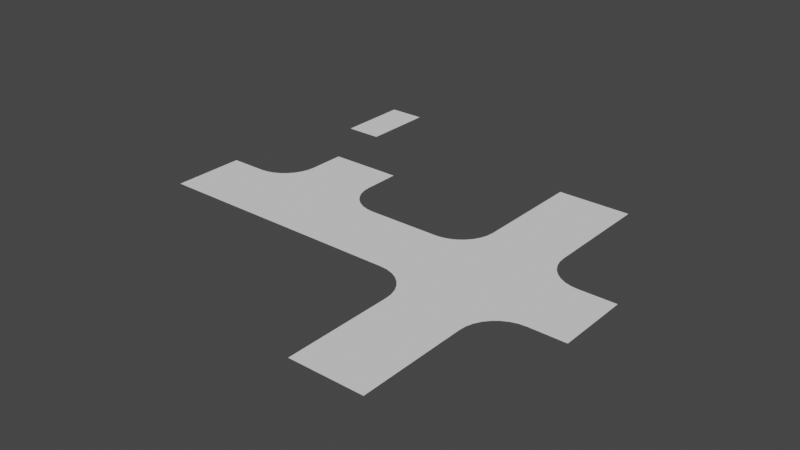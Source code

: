# Source: test.blend  (saved by Blender 3.2.14; exported with 4.5.12 LTS)
import bpy
from mathutils import Matrix  # noqa: F401  (used for matrix-valued properties, if any)

bpy.ops.wm.read_factory_settings(use_empty=True)
scene = bpy.context.scene
scene.name = 'Scene'

# ---- collections
col_collection = bpy.data.collections.new('Collection'); scene.collection.children.link(col_collection)

# ---- world
world_world = bpy.data.worlds.new('World'); scene.world = world_world
world_world.use_nodes = True; world_world.node_tree.nodes.clear()
_N = world_world.node_tree.nodes; _L = world_world.node_tree.links
n0 = _N.new('ShaderNodeOutputWorld'); n0.name = 'World Output'; n0.location = (300, 300)
n1 = _N.new('ShaderNodeBackground'); n1.name = 'Background'; n1.location = (10, 300)
n1.inputs[0].default_value = (0.05088, 0.05088, 0.05088, 1.0)
_L.new(n1.outputs[0], n0.inputs[0])
n0.is_active_output = True
world_world.color = (0.05088, 0.05088, 0.05088)
world_world.use_sun_shadow = False
world_world.sun_shadow_jitter_overblur = 0.0

# ---- meshes
me_plane_001 = bpy.data.meshes.new('Plane.001')
me_plane_001.from_pydata([(-1.0, 3.0, 0.0), (-3.0, 1.0, 0.0), (-1.0, 2.0, 0.0), (-1.019, 1.805, 0.0), (-1.076, 1.617, 0.0), (-1.169, 1.444, 0.0), (-1.293, 1.293, 0.0), (-1.444, 1.169, 0.0), (-1.617, 1.076, 0.0), (-1.805, 1.019, 0.0), (-2.0, 1.0, 0.0), (0.0, 3.0, 0.0), (-3.0, 0.0, 0.0), (0.0, 0.0, 0.0), (0.0, 2.0, 0.0), (-2.0, 0.0, 0.0)], [], [(0, 2, 14, 11), (12, 15, 10, 1), (15, 13, 14, 2, 3, 4, 5, 6, 7, 8, 9, 10)])
_uv = me_plane_001.uv_layers.new(name='UVMap')
_uv.uv.foreach_set('vector', [0.0, 0.0, 0.0, 0.0, 0.0, 0.0, 0.0, 0.0, 0.0, 0.0, 0.0, 0.0, 0.0, 0.0, 0.0, 0.0, 0.0, 0.0, 0.0, 0.0, 0.0, 0.0, 0.0, 0.0, 0.0, 0.0, 0.0, 0.0, 0.0, 0.0, 0.0, 0.0, 0.0, 0.0, 0.0, 0.0, 0.0, 0.0, 0.0, 0.0])
me_plane_001.update()
me_plane_002 = bpy.data.meshes.new('Plane.002')
me_plane_002.from_pydata([(-1.0, -1.0, 0.0), (1.0, -1.0, 0.0), (-1.0, 1.0, 0.0), (1.0, 1.0, 0.0)], [], [(0, 1, 3, 2)])
_uv = me_plane_002.uv_layers.new(name='UVMap')
_uv.uv.foreach_set('vector', [0.0, 0.0, 1.0, 0.0, 1.0, 1.0, 0.0, 1.0])
me_plane_002.update()
me_plane_003 = bpy.data.meshes.new('Plane.003')
me_plane_003.from_pydata([(-1.0, -1.0, 0.0), (1.0, -1.0, 0.0), (-1.0, 1.0, 0.0), (1.0, 1.0, 0.0)], [], [(0, 1, 3, 2)])
_uv = me_plane_003.uv_layers.new(name='UVMap')
_uv.uv.foreach_set('vector', [0.0, 0.0, 1.0, 0.0, 1.0, 1.0, 0.0, 1.0])
me_plane_003.update()
me_plane_004 = bpy.data.meshes.new('Plane.004')
me_plane_004.from_pydata([(-1.0, 1.0, 0.0), (-3.0, -1.0, 0.0), (-1.0, -4.371e-08, 0.0), (-1.019, -0.1951, 0.0), (-1.076, -0.3827, 0.0), (-1.169, -0.5556, 0.0), (-1.293, -0.7071, 0.0), (-1.444, -0.8315, 0.0), (-1.617, -0.9239, 0.0), (-1.805, -0.9808, 0.0), (-2.0, -1.0, 0.0), (0.0, 1.0, 0.0), (-3.0, -3.0, 0.0), (0.0, -3.0, 0.0), (0.0, 0.0, 0.0), (-2.0, -3.0, 0.0)], [], [(0, 2, 14, 11), (12, 15, 10, 1), (15, 13, 14, 2, 3, 4, 5, 6, 7, 8, 9, 10)])
_uv = me_plane_004.uv_layers.new(name='UVMap')
_uv.uv.foreach_set('vector', [0.0, 0.0, 0.0, 0.0, 0.0, 0.0, 0.0, 0.0, 0.0, 0.0, 0.0, 0.0, 0.0, 0.0, 0.0, 0.0, 0.0, 0.0, 0.0, 0.0, 0.0, 0.0, 0.0, 0.0, 0.0, 0.0, 0.0, 0.0, 0.0, 0.0, 0.0, 0.0, 0.0, 0.0, 0.0, 0.0, 0.0, 0.0, 0.0, 0.0])
me_plane_004.update()
me_plane_005 = bpy.data.meshes.new('Plane.005')
me_plane_005.from_pydata([(-1.0, -1.0, 0.0), (1.0, -1.0, 0.0), (-1.0, 1.0, 0.0), (1.0, 1.0, 0.0)], [], [(0, 1, 3, 2)])
_uv = me_plane_005.uv_layers.new(name='UVMap')
_uv.uv.foreach_set('vector', [0.0, 0.0, 1.0, 0.0, 1.0, 1.0, 0.0, 1.0])
me_plane_005.update()

# ---- objects
ob_plane = bpy.data.objects.new('Plane', me_plane_001)
ob_plane_001 = bpy.data.objects.new('Plane.001', me_plane_002)
ob_plane_002 = bpy.data.objects.new('Plane.002', me_plane_003)
ob_plane_003 = bpy.data.objects.new('Plane.003', me_plane_004)
ob_plane_004 = bpy.data.objects.new('Plane.004', me_plane_005)

# ---- transforms, parenting, visibility, modifiers, constraints
ob_plane.location = (0.0, -16.0, 0.0)
ob_plane.scale = (8.0, 8.0, 1.0)
_m = ob_plane.modifiers.new('Mirror', 'MIRROR')
_m.use_axis = (True, True, False)
ob_plane_001.location = (-61.0, 30.0, 0.0)
ob_plane_001.scale = (4.0, 8.0, 1.0)
ob_plane_002.location = (0.0, 16.0, 0.0)
ob_plane_002.scale = (8.0, 8.0, 1.0)
ob_plane_003.location = (-48.0, 0.0, 0.0)
ob_plane_003.scale = (8.0, 8.0, 1.0)
_m = ob_plane_003.modifiers.new('Mirror', 'MIRROR')
ob_plane_004.location = (0.0, -48.0, 0.0)
ob_plane_004.scale = (8.0, 8.0, 1.0)

# ---- collection membership
col_collection.objects.link(ob_plane)
col_collection.objects.link(ob_plane_001)
col_collection.objects.link(ob_plane_002)
col_collection.objects.link(ob_plane_003)
col_collection.objects.link(ob_plane_004)

# ---- scene / render settings (as saved in the file)
scene.frame_start = 1; scene.frame_end = 250; scene.frame_set(1)
scene.render.engine = 'BLENDER_EEVEE_NEXT'
scene.cycles.sampling_pattern = 'TABULATED_SOBOL'
scene.cycles.use_light_tree = False
scene.view_settings.view_transform = 'Filmic'
bpy.context.view_layer.update()

# ---- added for rendering (the .blend has no active camera and no usable light): camera, sun
cam_auto = bpy.data.cameras.new('AutoCamera')
cam_auto.lens = 50.0
cam_auto.sensor_width = 36.0
cam_auto.clip_end = 2181.65
ob_auto_camera = bpy.data.objects.new('AutoCamera', cam_auto)
scene.collection.objects.link(ob_auto_camera)
ob_auto_camera.location = (100.311, -158.173, 99.4489)
ob_auto_camera.rotation_euler = (1.09748, -7.21219e-08, 0.694738)
scene.camera = ob_auto_camera
light_auto_sun = bpy.data.lights.new('AutoSun', 'SUN')
light_auto_sun.energy = 3.0
light_auto_sun.angle = 0.0523599
ob_auto_sun = bpy.data.objects.new('AutoSun', light_auto_sun)
scene.collection.objects.link(ob_auto_sun)
ob_auto_sun.rotation_euler = (0.872665, 0.174533, 0.523599)
bpy.context.view_layer.update()
